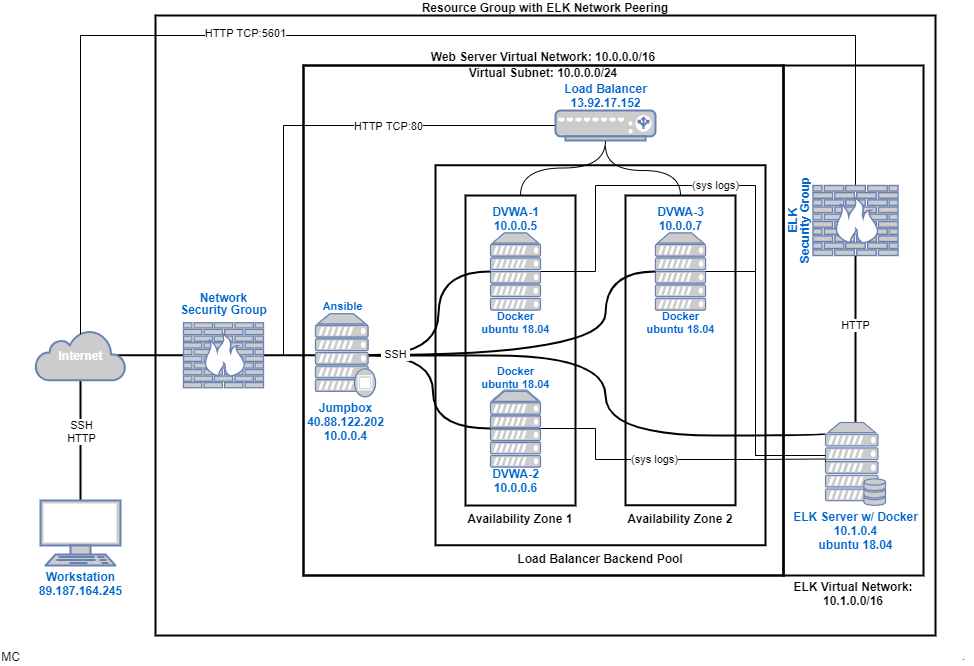

The diagram above was exported from draw.io. Its source (the exported page's mxGraphModel, read from the mxfile embedded in the PNG):
<mxGraphModel dx="1422" dy="762" grid="1" gridSize="10" guides="1" tooltips="1" connect="1" arrows="1" fold="1" page="1" pageScale="1" pageWidth="980" pageHeight="690" math="0" shadow="0">
  <root>
    <mxCell id="0" />
    <mxCell id="1" parent="0" />
    <mxCell id="bydnWLAAEBIZI0JUdbi9-74" value="&lt;span style=&quot;line-height: 100%&quot;&gt;Virtual Subnet: 10.0.0.0/24&lt;br&gt;&lt;/span&gt;" style="rounded=0;whiteSpace=wrap;html=1;strokeWidth=2;verticalAlign=bottom;perimeterSpacing=0;fillColor=none;labelPosition=center;verticalLabelPosition=top;align=center;spacingTop=0;spacingLeft=0;spacing=0;fontStyle=1;spacingBottom=-15;labelBorderColor=none;" parent="1" vertex="1">
      <mxGeometry x="310" y="80" width="480" height="510" as="geometry" />
    </mxCell>
    <mxCell id="bydnWLAAEBIZI0JUdbi9-75" value="&lt;span style=&quot;line-height: 100%&quot;&gt;Resource Group with ELK Network Peering&lt;br&gt;&lt;/span&gt;" style="rounded=0;whiteSpace=wrap;html=1;strokeWidth=2;verticalAlign=bottom;perimeterSpacing=0;fillColor=none;labelPosition=center;verticalLabelPosition=top;align=center;spacingTop=0;spacingLeft=0;spacing=0;fontStyle=1;spacingBottom=0;" parent="1" vertex="1">
      <mxGeometry x="162" y="30" width="780" height="620" as="geometry" />
    </mxCell>
    <mxCell id="bydnWLAAEBIZI0JUdbi9-73" value="&lt;span style=&quot;line-height: 100%&quot;&gt;Web Server Virtual Network: 10.0.0.0/16&lt;br&gt;&lt;br&gt;&lt;/span&gt;" style="rounded=0;whiteSpace=wrap;html=1;strokeWidth=2;verticalAlign=bottom;perimeterSpacing=0;fillColor=none;labelPosition=center;verticalLabelPosition=top;align=center;spacingTop=0;spacingLeft=0;spacing=0;fontStyle=1;spacingBottom=-13;" parent="1" vertex="1">
      <mxGeometry x="310" y="80" width="480" height="510" as="geometry" />
    </mxCell>
    <mxCell id="bydnWLAAEBIZI0JUdbi9-72" value="&lt;b&gt;Load Balancer Backend Pool&lt;/b&gt;" style="rounded=0;whiteSpace=wrap;html=1;strokeWidth=2;verticalAlign=top;perimeterSpacing=0;fillColor=none;labelPosition=center;verticalLabelPosition=bottom;align=center;" parent="1" vertex="1">
      <mxGeometry x="442" y="179.75" width="330" height="380" as="geometry" />
    </mxCell>
    <object label="&lt;b style=&quot;font-size: 11px&quot;&gt;Docker&lt;br&gt;ubuntu 18.04&lt;br&gt;&lt;/b&gt;" id="PNlsOyhw8J9LoRk4CgsD-57">
      <mxCell style="fontColor=#0066CC;verticalAlign=top;verticalLabelPosition=bottom;labelPosition=center;align=center;html=1;outlineConnect=0;fillColor=#CCCCCC;strokeColor=#6881B3;gradientColor=none;gradientDirection=north;strokeWidth=2;shape=mxgraph.networks.server;spacingTop=-5;spacing=0;noLabel=0;metaEdit=0;fontSize=11;" parent="1" vertex="1">
        <mxGeometry x="662" y="247.5" width="50" height="77" as="geometry" />
      </mxCell>
    </object>
    <mxCell id="a1D1RMC5XEx75TYpGbc3-1" value="&lt;span style=&quot;line-height: 100%&quot;&gt;ELK Virtual Network: 10.1.0.0/16&lt;br&gt;&lt;br&gt;&lt;/span&gt;" style="rounded=0;whiteSpace=wrap;html=1;strokeWidth=2;verticalAlign=top;perimeterSpacing=0;fillColor=none;labelPosition=center;verticalLabelPosition=bottom;align=center;spacingTop=0;spacingLeft=0;spacing=0;fontStyle=1;spacingBottom=-13;" parent="1" vertex="1">
      <mxGeometry x="790" y="80" width="140" height="510" as="geometry" />
    </mxCell>
    <mxCell id="bydnWLAAEBIZI0JUdbi9-25" value="&lt;b style=&quot;line-height: 100%&quot;&gt;DVWA-2&lt;br&gt;10.0.0.6&lt;/b&gt;" style="fontColor=#0066CC;verticalAlign=top;verticalLabelPosition=bottom;labelPosition=center;align=center;html=1;outlineConnect=0;fillColor=#CCCCCC;strokeColor=#6881B3;gradientColor=none;gradientDirection=north;strokeWidth=2;shape=mxgraph.networks.server;spacingTop=-5;spacing=0;flipH=0;flipV=0;spacingBottom=0;horizontal=1;" parent="1" vertex="1">
      <mxGeometry x="497" y="404.5" width="50" height="77" as="geometry" />
    </mxCell>
    <mxCell id="PNlsOyhw8J9LoRk4CgsD-6" value="&lt;b&gt;Availability Zone 2&lt;/b&gt;" style="rounded=0;whiteSpace=wrap;html=1;strokeWidth=2;verticalAlign=top;perimeterSpacing=0;fillColor=none;labelPosition=center;verticalLabelPosition=bottom;align=center;" parent="1" vertex="1">
      <mxGeometry x="632" y="210" width="110" height="309.75" as="geometry" />
    </mxCell>
    <mxCell id="bydnWLAAEBIZI0JUdbi9-26" value="&lt;div&gt;&lt;b&gt;DVWA-3&lt;/b&gt;&lt;/div&gt;&lt;div&gt;&lt;b&gt;10.0.0.7&lt;/b&gt;&lt;/div&gt;" style="fontColor=#0066CC;verticalAlign=bottom;verticalLabelPosition=top;labelPosition=center;align=center;html=1;outlineConnect=0;fillColor=#CCCCCC;strokeColor=#6881B3;gradientColor=none;gradientDirection=north;strokeWidth=2;shape=mxgraph.networks.server;spacingTop=0;spacing=0;" parent="1" vertex="1">
      <mxGeometry x="662" y="247.5" width="50" height="77" as="geometry" />
    </mxCell>
    <mxCell id="PNlsOyhw8J9LoRk4CgsD-5" value="&lt;b&gt;Availability Zone 1&lt;/b&gt;" style="rounded=0;whiteSpace=wrap;html=1;strokeWidth=2;verticalAlign=top;perimeterSpacing=0;fillColor=none;labelPosition=center;verticalLabelPosition=bottom;align=center;" parent="1" vertex="1">
      <mxGeometry x="472" y="210" width="110" height="310" as="geometry" />
    </mxCell>
    <object label="&lt;b style=&quot;line-height: 100%&quot;&gt;DVWA-1&lt;br&gt;10.0.0.5&lt;/b&gt;" id="bydnWLAAEBIZI0JUdbi9-24">
      <mxCell style="fontColor=#0066CC;verticalAlign=bottom;verticalLabelPosition=top;labelPosition=center;align=center;html=1;outlineConnect=0;fillColor=#CCCCCC;strokeColor=#6881B3;gradientColor=none;gradientDirection=north;strokeWidth=2;shape=mxgraph.networks.server;spacingTop=0;spacing=0;noLabel=0;metaEdit=0;" parent="1" vertex="1">
        <mxGeometry x="497" y="247.5" width="50" height="77" as="geometry" />
      </mxCell>
    </object>
    <object label="&lt;b style=&quot;font-size: 11px&quot;&gt;Docker&lt;br&gt;ubuntu 18.04&lt;br&gt;&lt;/b&gt;" id="PNlsOyhw8J9LoRk4CgsD-56">
      <mxCell style="fontColor=#0066CC;verticalAlign=top;verticalLabelPosition=bottom;labelPosition=center;align=center;html=1;outlineConnect=0;fillColor=#CCCCCC;strokeColor=#6881B3;gradientColor=none;gradientDirection=north;strokeWidth=2;shape=mxgraph.networks.server;spacingTop=-5;spacing=0;noLabel=0;metaEdit=0;fontSize=11;" parent="1" vertex="1">
        <mxGeometry x="497" y="247.5" width="50" height="77" as="geometry" />
      </mxCell>
    </object>
    <object label="&lt;b style=&quot;font-size: 11px&quot;&gt;Docker&lt;br&gt;ubuntu 18.04&lt;br&gt;&lt;/b&gt;" id="PNlsOyhw8J9LoRk4CgsD-58">
      <mxCell style="fontColor=#0066CC;verticalAlign=bottom;verticalLabelPosition=top;labelPosition=center;align=center;html=1;outlineConnect=0;fillColor=#CCCCCC;strokeColor=#6881B3;gradientColor=none;gradientDirection=north;strokeWidth=2;shape=mxgraph.networks.server;spacingTop=0;spacing=0;noLabel=0;metaEdit=0;fontSize=11;" parent="1" vertex="1">
        <mxGeometry x="497" y="406" width="50" height="75.5" as="geometry" />
      </mxCell>
    </object>
    <mxCell id="PNlsOyhw8J9LoRk4CgsD-32" value="" style="edgeStyle=orthogonalEdgeStyle;rounded=0;orthogonalLoop=1;jettySize=auto;html=1;endArrow=none;endFill=0;strokeWidth=2;" parent="1" source="bydnWLAAEBIZI0JUdbi9-72" target="bydnWLAAEBIZI0JUdbi9-44" edge="1">
      <mxGeometry relative="1" as="geometry" />
    </mxCell>
    <mxCell id="bydnWLAAEBIZI0JUdbi9-62" style="orthogonalLoop=1;jettySize=auto;html=1;exitX=0.5;exitY=0;exitDx=0;exitDy=0;exitPerimeter=0;entryX=0.5;entryY=1;entryDx=0;entryDy=0;entryPerimeter=0;strokeColor=#000000;strokeWidth=2;endArrow=none;endFill=0;fontStyle=1" parent="1" source="bydnWLAAEBIZI0JUdbi9-13" target="bydnWLAAEBIZI0JUdbi9-14" edge="1">
      <mxGeometry relative="1" as="geometry" />
    </mxCell>
    <mxCell id="bydnWLAAEBIZI0JUdbi9-65" value="SSH&lt;br&gt;HTTP" style="edgeLabel;html=1;align=center;verticalAlign=middle;resizable=0;points=[];" parent="bydnWLAAEBIZI0JUdbi9-62" vertex="1" connectable="0">
      <mxGeometry x="0.1704" relative="1" as="geometry">
        <mxPoint as="offset" />
      </mxGeometry>
    </mxCell>
    <mxCell id="bydnWLAAEBIZI0JUdbi9-13" value="&lt;b&gt;Workstation&lt;/b&gt;&lt;br&gt;&lt;b&gt;89.187.164.245&lt;/b&gt;" style="fontColor=#0066CC;verticalAlign=top;verticalLabelPosition=bottom;labelPosition=center;align=center;html=1;outlineConnect=0;fillColor=#CCCCCC;strokeColor=#6881B3;gradientColor=none;gradientDirection=north;strokeWidth=2;shape=mxgraph.networks.terminal;spacing=0;" parent="1" vertex="1">
      <mxGeometry x="47" y="515" width="80" height="65" as="geometry" />
    </mxCell>
    <mxCell id="PNlsOyhw8J9LoRk4CgsD-39" value="" style="edgeStyle=none;rounded=0;orthogonalLoop=1;jettySize=auto;html=1;exitX=0.91;exitY=0.5;exitDx=0;exitDy=0;exitPerimeter=0;entryX=0;entryY=0.5;entryDx=0;entryDy=0;entryPerimeter=0;endArrow=none;endFill=0;strokeWidth=2;" parent="1" source="bydnWLAAEBIZI0JUdbi9-14" target="bydnWLAAEBIZI0JUdbi9-22" edge="1">
      <mxGeometry relative="1" as="geometry">
        <Array as="points" />
      </mxGeometry>
    </mxCell>
    <mxCell id="bydnWLAAEBIZI0JUdbi9-14" value="&lt;b&gt;&lt;font color=&quot;#ffffff&quot;&gt;Internet&lt;/font&gt;&lt;/b&gt;" style="html=1;outlineConnect=0;fillColor=#CCCCCC;strokeColor=#6881B3;gradientColor=none;gradientDirection=north;strokeWidth=2;shape=mxgraph.networks.cloud;fontColor=#0066CC;" parent="1" vertex="1">
      <mxGeometry x="42" y="344.75" width="90" height="50" as="geometry" />
    </mxCell>
    <mxCell id="PNlsOyhw8J9LoRk4CgsD-40" style="edgeStyle=none;rounded=0;orthogonalLoop=1;jettySize=auto;html=1;exitX=1;exitY=0.5;exitDx=0;exitDy=0;exitPerimeter=0;endArrow=none;endFill=0;strokeWidth=2;" parent="1" source="bydnWLAAEBIZI0JUdbi9-22" target="bydnWLAAEBIZI0JUdbi9-44" edge="1">
      <mxGeometry relative="1" as="geometry" />
    </mxCell>
    <mxCell id="bydnWLAAEBIZI0JUdbi9-22" value="&lt;p style=&quot;line-height: 0%&quot;&gt;&lt;b&gt;Network&lt;/b&gt;&lt;/p&gt;&lt;p style=&quot;line-height: 0%&quot;&gt;&lt;b&gt;Security Group&lt;/b&gt;&lt;/p&gt;" style="fontColor=#0066CC;verticalAlign=bottom;verticalLabelPosition=top;labelPosition=center;align=center;html=1;outlineConnect=0;fillColor=#CCCCCC;strokeColor=#6881B3;gradientColor=none;gradientDirection=north;strokeWidth=2;shape=mxgraph.networks.firewall;flipH=0;flipV=0;direction=east;spacing=0;" parent="1" vertex="1">
      <mxGeometry x="190" y="337.25" width="80" height="65" as="geometry" />
    </mxCell>
    <mxCell id="PNlsOyhw8J9LoRk4CgsD-27" value="" style="edgeStyle=orthogonalEdgeStyle;curved=1;rounded=0;orthogonalLoop=1;jettySize=auto;html=1;exitX=0;exitY=0.5;exitDx=0;exitDy=0;exitPerimeter=0;entryX=0.88;entryY=0.5;entryDx=0;entryDy=0;entryPerimeter=0;endArrow=none;endFill=0;strokeWidth=2;" parent="1" source="bydnWLAAEBIZI0JUdbi9-25" target="bydnWLAAEBIZI0JUdbi9-44" edge="1">
      <mxGeometry relative="1" as="geometry" />
    </mxCell>
    <mxCell id="PNlsOyhw8J9LoRk4CgsD-30" value="(sys logs)" style="edgeStyle=orthogonalEdgeStyle;rounded=0;orthogonalLoop=1;jettySize=auto;html=1;exitX=1;exitY=0.5;exitDx=0;exitDy=0;exitPerimeter=0;endArrow=none;endFill=0;entryX=0;entryY=0.5;entryDx=0;entryDy=0;entryPerimeter=0;" parent="1" edge="1">
      <mxGeometry x="-0.0808" relative="1" as="geometry">
        <mxPoint x="832" y="473.5" as="targetPoint" />
        <mxPoint x="547" y="443" as="sourcePoint" />
        <Array as="points">
          <mxPoint x="602" y="443" />
          <mxPoint x="602" y="474" />
          <mxPoint x="762" y="474" />
        </Array>
        <mxPoint as="offset" />
      </mxGeometry>
    </mxCell>
    <mxCell id="PNlsOyhw8J9LoRk4CgsD-28" style="edgeStyle=orthogonalEdgeStyle;curved=1;rounded=0;orthogonalLoop=1;jettySize=auto;html=1;exitX=0;exitY=0.5;exitDx=0;exitDy=0;exitPerimeter=0;entryX=0.88;entryY=0.5;entryDx=0;entryDy=0;entryPerimeter=0;endArrow=none;endFill=0;strokeWidth=2;" parent="1" source="bydnWLAAEBIZI0JUdbi9-26" target="bydnWLAAEBIZI0JUdbi9-44" edge="1">
      <mxGeometry relative="1" as="geometry">
        <Array as="points">
          <mxPoint x="612" y="286" />
          <mxPoint x="612" y="370" />
        </Array>
      </mxGeometry>
    </mxCell>
    <mxCell id="PNlsOyhw8J9LoRk4CgsD-31" style="edgeStyle=orthogonalEdgeStyle;rounded=0;orthogonalLoop=1;jettySize=auto;html=1;entryX=0;entryY=0.5;entryDx=0;entryDy=0;entryPerimeter=0;endArrow=none;endFill=0;exitX=1;exitY=0.5;exitDx=0;exitDy=0;exitPerimeter=0;" parent="1" source="bydnWLAAEBIZI0JUdbi9-26" target="PNlsOyhw8J9LoRk4CgsD-2" edge="1">
      <mxGeometry relative="1" as="geometry">
        <mxPoint x="712" y="325" as="sourcePoint" />
        <Array as="points">
          <mxPoint x="762" y="286" />
          <mxPoint x="762" y="470" />
          <mxPoint x="832" y="470" />
        </Array>
      </mxGeometry>
    </mxCell>
    <mxCell id="PNlsOyhw8J9LoRk4CgsD-9" style="edgeStyle=orthogonalEdgeStyle;rounded=0;orthogonalLoop=1;jettySize=auto;html=1;exitX=0;exitY=0.5;exitDx=0;exitDy=0;exitPerimeter=0;endArrow=none;endFill=0;fontStyle=1;strokeWidth=1;" parent="1" source="bydnWLAAEBIZI0JUdbi9-27" edge="1">
      <mxGeometry relative="1" as="geometry">
        <mxPoint x="290" y="370" as="targetPoint" />
        <Array as="points">
          <mxPoint x="290" y="140" />
        </Array>
      </mxGeometry>
    </mxCell>
    <mxCell id="PNlsOyhw8J9LoRk4CgsD-11" value="HTTP TCP:80" style="edgeLabel;html=1;align=center;verticalAlign=middle;resizable=0;points=[];" parent="PNlsOyhw8J9LoRk4CgsD-9" vertex="1" connectable="0">
      <mxGeometry x="-0.2367" y="-2" relative="1" as="geometry">
        <mxPoint x="24" y="2" as="offset" />
      </mxGeometry>
    </mxCell>
    <mxCell id="bydnWLAAEBIZI0JUdbi9-27" value="&lt;b style=&quot;line-height: 100%&quot;&gt;Load Balancer&lt;br&gt;13.92.17.152&lt;/b&gt;" style="fontColor=#0066CC;verticalAlign=bottom;verticalLabelPosition=top;labelPosition=center;align=center;html=1;outlineConnect=0;fillColor=#CCCCCC;strokeColor=#6881B3;gradientColor=none;gradientDirection=north;strokeWidth=2;shape=mxgraph.networks.load_balancer;spacing=0;" parent="1" vertex="1">
      <mxGeometry x="562" y="125" width="100" height="30" as="geometry" />
    </mxCell>
    <mxCell id="PNlsOyhw8J9LoRk4CgsD-26" style="edgeStyle=orthogonalEdgeStyle;curved=1;rounded=0;orthogonalLoop=1;jettySize=auto;html=1;exitX=0.88;exitY=0.5;exitDx=0;exitDy=0;exitPerimeter=0;entryX=0;entryY=0.5;entryDx=0;entryDy=0;entryPerimeter=0;endArrow=none;endFill=0;strokeWidth=2;" parent="1" source="bydnWLAAEBIZI0JUdbi9-44" target="bydnWLAAEBIZI0JUdbi9-24" edge="1">
      <mxGeometry relative="1" as="geometry">
        <Array as="points">
          <mxPoint x="445" y="369" />
          <mxPoint x="445" y="286" />
        </Array>
      </mxGeometry>
    </mxCell>
    <mxCell id="PNlsOyhw8J9LoRk4CgsD-36" style="edgeStyle=orthogonalEdgeStyle;curved=1;rounded=0;orthogonalLoop=1;jettySize=auto;html=1;exitX=0.88;exitY=0.5;exitDx=0;exitDy=0;exitPerimeter=0;endArrow=none;endFill=0;strokeWidth=2;entryX=0;entryY=0.14;entryDx=0;entryDy=0;entryPerimeter=0;" parent="1" source="bydnWLAAEBIZI0JUdbi9-44" target="PNlsOyhw8J9LoRk4CgsD-2" edge="1">
      <mxGeometry relative="1" as="geometry">
        <Array as="points">
          <mxPoint x="385" y="370" />
          <mxPoint x="612" y="370" />
          <mxPoint x="612" y="450" />
          <mxPoint x="832" y="450" />
        </Array>
      </mxGeometry>
    </mxCell>
    <mxCell id="bydnWLAAEBIZI0JUdbi9-44" value="&lt;b style=&quot;line-height: 100%&quot;&gt;Jumpbox&lt;br&gt;40.88.122.202&lt;br&gt;10.0.0.4&lt;/b&gt;" style="fontColor=#0066CC;verticalAlign=top;verticalLabelPosition=bottom;labelPosition=center;align=center;html=1;outlineConnect=0;fillColor=#CCCCCC;strokeColor=#6881B3;gradientColor=none;gradientDirection=north;strokeWidth=2;shape=mxgraph.networks.proxy_server;spacingTop=0;spacing=0;" parent="1" vertex="1">
      <mxGeometry x="322" y="328.25" width="60" height="83" as="geometry" />
    </mxCell>
    <mxCell id="bydnWLAAEBIZI0JUdbi9-76" style="edgeStyle=none;rounded=0;orthogonalLoop=1;jettySize=auto;html=1;exitX=0.75;exitY=0;exitDx=0;exitDy=0;endArrow=none;endFill=0;" parent="1" source="bydnWLAAEBIZI0JUdbi9-73" target="bydnWLAAEBIZI0JUdbi9-73" edge="1">
      <mxGeometry relative="1" as="geometry" />
    </mxCell>
    <mxCell id="bydnWLAAEBIZI0JUdbi9-78" value="" style="shape=image;html=1;verticalAlign=top;verticalLabelPosition=bottom;labelBackgroundColor=#ffffff;imageAspect=0;aspect=fixed;image=https://cdn3.iconfinder.com/data/icons/emoji-1-4/64/_zombie_head_emoji-128.png;strokeWidth=1;fillColor=none;" parent="1" vertex="1">
      <mxGeometry height="50" as="geometry" />
    </mxCell>
    <mxCell id="PNlsOyhw8J9LoRk4CgsD-33" style="edgeStyle=orthogonalEdgeStyle;rounded=0;orthogonalLoop=1;jettySize=auto;html=1;exitX=0.5;exitY=0;exitDx=0;exitDy=0;exitPerimeter=0;entryX=0.5;entryY=0.08;entryDx=0;entryDy=0;entryPerimeter=0;endArrow=none;endFill=0;strokeWidth=1;" parent="1" source="PNlsOyhw8J9LoRk4CgsD-1" target="bydnWLAAEBIZI0JUdbi9-14" edge="1">
      <mxGeometry relative="1" as="geometry">
        <Array as="points">
          <mxPoint x="862" y="50" />
          <mxPoint x="87" y="50" />
        </Array>
      </mxGeometry>
    </mxCell>
    <mxCell id="PNlsOyhw8J9LoRk4CgsD-34" value="HTTP TCP:5601" style="edgeLabel;html=1;align=center;verticalAlign=middle;resizable=0;points=[];" parent="PNlsOyhw8J9LoRk4CgsD-33" vertex="1" connectable="0">
      <mxGeometry x="-0.1527" y="-3" relative="1" as="geometry">
        <mxPoint x="-243" as="offset" />
      </mxGeometry>
    </mxCell>
    <mxCell id="PNlsOyhw8J9LoRk4CgsD-41" style="edgeStyle=none;rounded=0;orthogonalLoop=1;jettySize=auto;html=1;endArrow=none;endFill=0;strokeWidth=2;exitX=0.5;exitY=1;exitDx=0;exitDy=0;exitPerimeter=0;" parent="1" source="PNlsOyhw8J9LoRk4CgsD-1" target="PNlsOyhw8J9LoRk4CgsD-2" edge="1">
      <mxGeometry relative="1" as="geometry">
        <mxPoint x="862" y="310" as="sourcePoint" />
      </mxGeometry>
    </mxCell>
    <mxCell id="PNlsOyhw8J9LoRk4CgsD-42" value="HTTP" style="edgeLabel;html=1;align=center;verticalAlign=middle;resizable=0;points=[];" parent="PNlsOyhw8J9LoRk4CgsD-41" vertex="1" connectable="0">
      <mxGeometry x="-0.1728" y="-1" relative="1" as="geometry">
        <mxPoint as="offset" />
      </mxGeometry>
    </mxCell>
    <mxCell id="PNlsOyhw8J9LoRk4CgsD-2" value="&lt;b&gt;ELK Server w/ Docker&lt;br&gt;10.1.0.4&lt;br&gt;ubuntu 18.04&lt;br&gt;&lt;/b&gt;" style="fontColor=#0066CC;verticalAlign=top;verticalLabelPosition=bottom;labelPosition=center;align=center;html=1;outlineConnect=0;fillColor=#CCCCCC;strokeColor=#6881B3;gradientColor=none;gradientDirection=north;strokeWidth=2;shape=mxgraph.networks.server_storage;spacing=0;" parent="1" vertex="1">
      <mxGeometry x="832" y="437" width="60" height="83" as="geometry" />
    </mxCell>
    <mxCell id="PNlsOyhw8J9LoRk4CgsD-7" style="edgeStyle=orthogonalEdgeStyle;curved=1;rounded=0;orthogonalLoop=1;jettySize=auto;html=1;exitX=0.5;exitY=0;exitDx=0;exitDy=0;entryX=0.5;entryY=1;entryDx=0;entryDy=0;entryPerimeter=0;endArrow=none;endFill=0;" parent="1" source="PNlsOyhw8J9LoRk4CgsD-5" target="bydnWLAAEBIZI0JUdbi9-27" edge="1">
      <mxGeometry relative="1" as="geometry" />
    </mxCell>
    <mxCell id="PNlsOyhw8J9LoRk4CgsD-8" style="edgeStyle=orthogonalEdgeStyle;curved=1;rounded=0;orthogonalLoop=1;jettySize=auto;html=1;exitX=0.5;exitY=0;exitDx=0;exitDy=0;endArrow=none;endFill=0;" parent="1" source="PNlsOyhw8J9LoRk4CgsD-6" edge="1">
      <mxGeometry relative="1" as="geometry">
        <mxPoint x="612" y="160" as="targetPoint" />
      </mxGeometry>
    </mxCell>
    <mxCell id="PNlsOyhw8J9LoRk4CgsD-29" value="(sys logs)" style="edgeStyle=orthogonalEdgeStyle;rounded=0;orthogonalLoop=1;jettySize=auto;html=1;exitX=1;exitY=0.5;exitDx=0;exitDy=0;exitPerimeter=0;endArrow=none;endFill=0;" parent="1" source="bydnWLAAEBIZI0JUdbi9-24" edge="1">
      <mxGeometry x="-0.1856" relative="1" as="geometry">
        <mxPoint x="832" y="470" as="targetPoint" />
        <Array as="points">
          <mxPoint x="602" y="286" />
          <mxPoint x="602" y="200" />
          <mxPoint x="762" y="200" />
          <mxPoint x="762" y="470" />
        </Array>
        <mxPoint as="offset" />
      </mxGeometry>
    </mxCell>
    <mxCell id="PNlsOyhw8J9LoRk4CgsD-1" value="&lt;p style=&quot;line-height: 0%&quot;&gt;&lt;b&gt;ELK&lt;/b&gt;&lt;/p&gt;&lt;p style=&quot;line-height: 0%&quot;&gt;&lt;b&gt;Security Group&lt;/b&gt;&lt;/p&gt;" style="fontColor=#0066CC;verticalAlign=middle;verticalLabelPosition=middle;labelPosition=center;align=center;html=1;outlineConnect=0;fillColor=#CCCCCC;strokeColor=#6881B3;gradientColor=none;gradientDirection=north;strokeWidth=2;shape=mxgraph.networks.firewall;flipH=0;flipV=0;direction=east;spacing=0;horizontal=0;spacingLeft=0;spacingTop=-114;" parent="1" vertex="1">
      <mxGeometry x="819.5" y="200" width="85" height="70" as="geometry" />
    </mxCell>
    <mxCell id="PNlsOyhw8J9LoRk4CgsD-43" value="&lt;font style=&quot;font-size: 11px;&quot;&gt;&amp;nbsp;SSH&amp;nbsp;&lt;/font&gt;" style="text;html=1;align=center;verticalAlign=middle;resizable=0;points=[];autosize=1;strokeColor=none;labelBackgroundColor=#ffffff;fontSize=11;" parent="1" vertex="1">
      <mxGeometry x="382" y="358.5" width="40" height="20" as="geometry" />
    </mxCell>
    <mxCell id="sodI1SUEdJ0ZnT48cP-8-2" value="MC" style="shape=image;html=1;verticalAlign=middle;verticalLabelPosition=middle;labelBackgroundColor=#ffffff;imageAspect=0;aspect=fixed;image=https://cdn4.iconfinder.com/data/icons/smileys-for-fun/128/smiley__7-128.png;labelPosition=center;align=center;" parent="1" vertex="1">
      <mxGeometry x="16" y="670" width="1" height="1" as="geometry" />
    </mxCell>
    <mxCell id="OAThfeYgHOrNvgnz80p6-1" value="." style="text;html=1;align=center;verticalAlign=middle;resizable=0;points=[];autosize=1;strokeColor=none;" parent="1" vertex="1">
      <mxGeometry x="960" y="660" width="20" height="20" as="geometry" />
    </mxCell>
    <mxCell id="a1D1RMC5XEx75TYpGbc3-4" value="&lt;b style=&quot;font-size: 11px;&quot;&gt;Ansible&lt;/b&gt;" style="fontColor=#0066CC;verticalAlign=bottom;verticalLabelPosition=top;labelPosition=center;align=center;html=1;outlineConnect=0;fillColor=#CCCCCC;strokeColor=#6881B3;gradientColor=none;gradientDirection=north;strokeWidth=2;shape=mxgraph.networks.proxy_server;spacingTop=0;spacing=0;fontSize=11;spacingLeft=-6;" parent="1" vertex="1">
      <mxGeometry x="322" y="328.25" width="60" height="83" as="geometry" />
    </mxCell>
  </root>
</mxGraphModel>